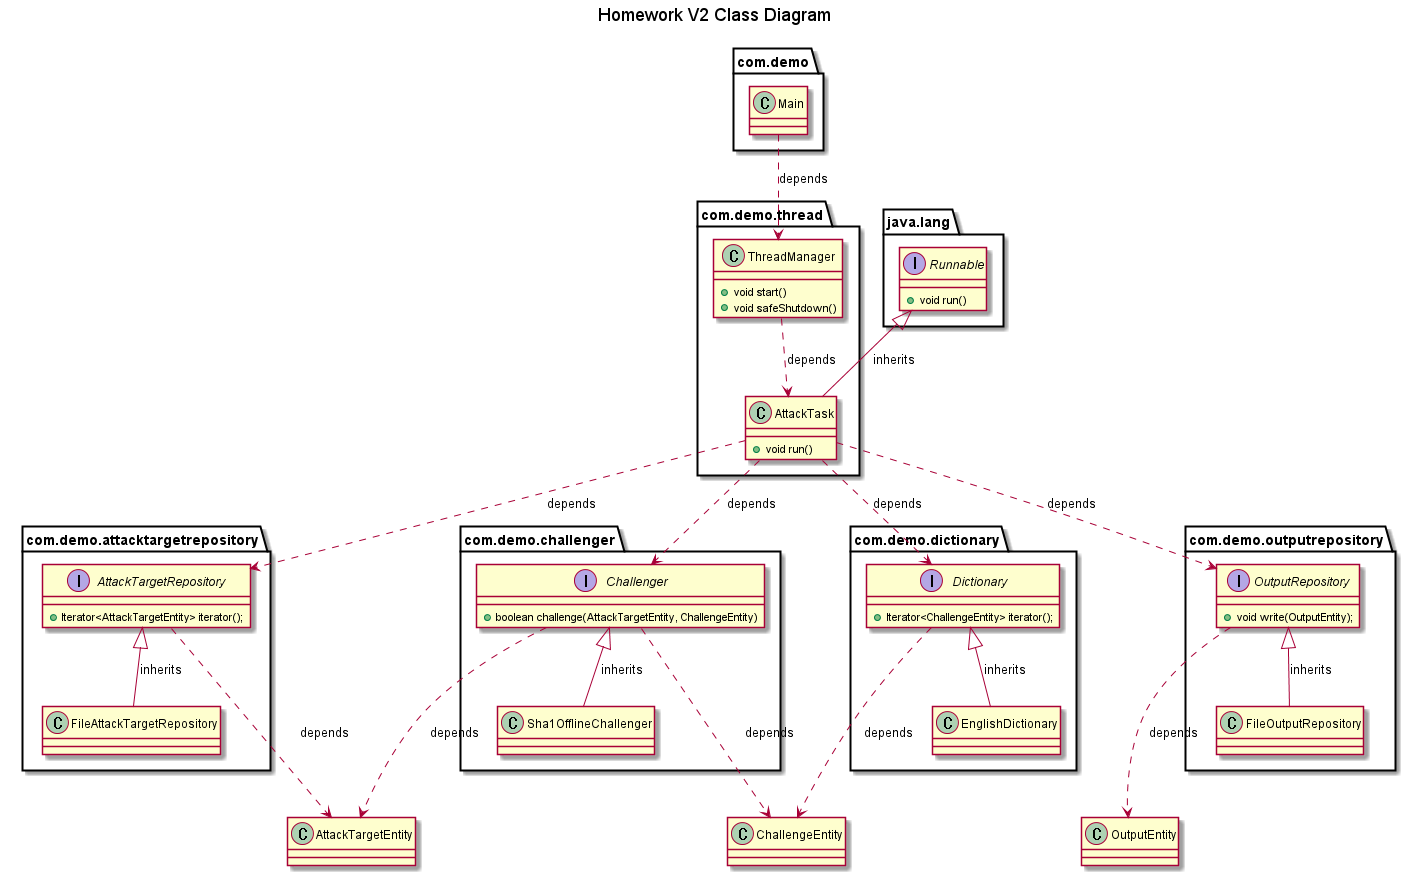

The diagram above was rendered by PlantUML. Its source (embedded in the PNG):
@startuml
title Homework V2 Class Diagram

' challengers
interface com.demo.challenger.Challenger {
    + boolean challenge(AttackTargetEntity, ChallengeEntity)
}

' dictionaries
interface com.demo.dictionary.Dictionary {
    + Iterator<ChallengeEntity> iterator();
}

' targets
interface com.demo.attacktargetrepository.AttackTargetRepository {
    + Iterator<AttackTargetEntity> iterator();
}

' output repositories
interface com.demo.outputrepository.OutputRepository {
    + void write(OutputEntity);
}

' others
interface java.lang.Runnable {
    + void run()
}
class com.demo.thread.AttackTask {
    + void run()
}
class com.demo.thread.ThreadManager {
    + void start()
    + void safeShutdown()
}
class com.demo.Main

' relationship
com.demo.Main ..> com.demo.thread.ThreadManager: depends
com.demo.attacktargetrepository.AttackTargetRepository <|-- com.demo.attacktargetrepository.FileAttackTargetRepository: inherits
com.demo.challenger.Challenger <|-- com.demo.challenger.Sha1OfflineChallenger: inherits
com.demo.dictionary.Dictionary <|-- com.demo.dictionary.EnglishDictionary: inherits
com.demo.outputrepository.OutputRepository <|-- com.demo.outputrepository.FileOutputRepository: inherits
com.demo.thread.AttackTask .> com.demo.attacktargetrepository.AttackTargetRepository: depends
com.demo.thread.AttackTask ..> com.demo.challenger.Challenger: depends
com.demo.thread.AttackTask ..> com.demo.dictionary.Dictionary: depends
com.demo.thread.AttackTask ..> com.demo.outputrepository.OutputRepository: depends
com.demo.thread.ThreadManager ..> com.demo.thread.AttackTask: depends
java.lang.Runnable <|-- com.demo.thread.AttackTask: inherits
com.demo.challenger.Challenger ...> ChallengeEntity: depends
com.demo.challenger.Challenger ...> AttackTargetEntity: depends
com.demo.dictionary.Dictionary ...> ChallengeEntity: depends
com.demo.outputrepository.OutputRepository ...> OutputEntity: depends
com.demo.attacktargetrepository.AttackTargetRepository ...> AttackTargetEntity: depends

@enduml